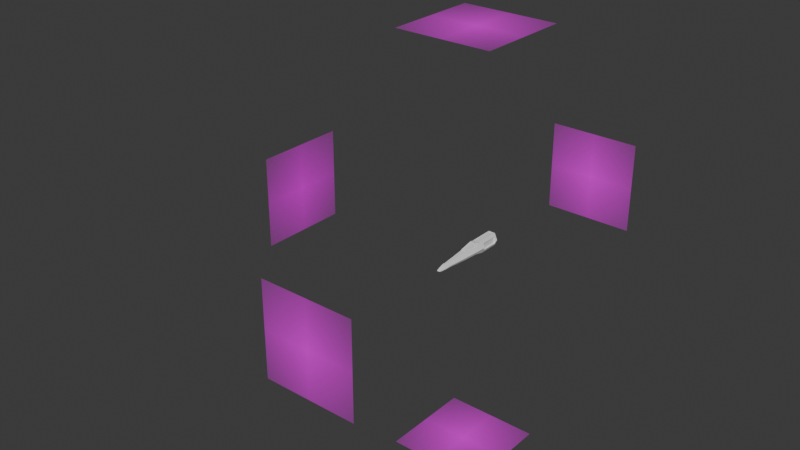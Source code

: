 # Source: XWing-CabinaBasica.blend  (saved by Blender 4.0.36; exported with 4.5.12 LTS)
import bpy
from mathutils import Matrix  # noqa: F401  (used for matrix-valued properties, if any)

bpy.ops.wm.read_factory_settings(use_empty=True)
scene = bpy.context.scene
scene.name = 'Scene'

# ---- collections
col_planes = bpy.data.collections.new('Planes'); scene.collection.children.link(col_planes)
col_x_wing = bpy.data.collections.new('X-Wing'); scene.collection.children.link(col_x_wing)

# ---- images (referenced by path relative to the original .blend; pixels are not part of the script)
import os
ASSET_DIR = os.environ.get("B2B_ASSET_DIR", "")  # directory of the original .blend (textures are referenced by path, not embedded)
HERE = os.path.dirname(os.path.abspath(__file__))  # packed textures are extracted next to this script under _unpacked/

def load_image(name, relpath, width, height, colorspace="sRGB"):
    """Load a texture the original file referenced (path relative to the .blend, or extracted next to this script)."""
    p = next((c for c in (os.path.join(HERE, relpath), os.path.join(ASSET_DIR, relpath)) if relpath and os.path.exists(c)), "")
    if p:
        img = bpy.data.images.load(p, check_existing=True)
        img.name = name
    else:  # same state as the original file: an image datablock whose file is absent (Cycles renders it pink)
        img = bpy.data.images.new(name, width, height)
        img.source = "FILE"
        img.filepath = "//" + (relpath or name)
    img.colorspace_settings.name = colorspace
    return img
img_x_wing_planes_back_png = load_image('X-Wing_Planes_BACK.png', 'X-Wing_Planes_BACK.png', 1024, 1024, 'sRGB')
img_x_wing_planes_bottom_png = load_image('X-Wing_Planes_BOTTOM.png', 'X-Wing_Planes_BOTTOM.png', 1024, 1024, 'sRGB')
img_x_wing_planes_front_png = load_image('X-Wing_Planes_FRONT.png', 'X-Wing_Planes_FRONT.png', 1024, 1024, 'sRGB')
img_x_wing_planes_side_png = load_image('X-Wing_Planes_SIDE.png', 'X-Wing_Planes_SIDE.png', 1024, 1024, 'sRGB')
img_x_wing_planes_top_png = load_image('X-Wing_Planes_TOP.png', 'X-Wing_Planes_TOP.png', 1024, 1024, 'sRGB')

# ---- materials (node trees are filled in below, after node groups)
mat_x_wing_planes_back = bpy.data.materials.new('X-Wing_Planes_BACK')
mat_x_wing_planes_back.surface_render_method = 'BLENDED'
mat_x_wing_planes_back.blend_method = 'BLEND'
mat_x_wing_planes_bottom = bpy.data.materials.new('X-Wing_Planes_BOTTOM')
mat_x_wing_planes_bottom.surface_render_method = 'BLENDED'
mat_x_wing_planes_bottom.blend_method = 'BLEND'
mat_x_wing_planes_front = bpy.data.materials.new('X-Wing_Planes_FRONT')
mat_x_wing_planes_front.surface_render_method = 'BLENDED'
mat_x_wing_planes_front.blend_method = 'BLEND'
mat_x_wing_planes_side = bpy.data.materials.new('X-Wing_Planes_SIDE')
mat_x_wing_planes_side.surface_render_method = 'BLENDED'
mat_x_wing_planes_side.blend_method = 'BLEND'
mat_x_wing_planes_top = bpy.data.materials.new('X-Wing_Planes_TOP')
mat_x_wing_planes_top.surface_render_method = 'BLENDED'
mat_x_wing_planes_top.blend_method = 'BLEND'

# ---- node groups
ng_auto_smooth = bpy.data.node_groups.new('Auto Smooth', 'GeometryNodeTree')
_s = ng_auto_smooth.interface.new_socket(name='Geometry', in_out='OUTPUT', socket_type='NodeSocketGeometry')
_s = ng_auto_smooth.interface.new_socket(name='Geometry', in_out='INPUT', socket_type='NodeSocketGeometry')
_s = ng_auto_smooth.interface.new_socket(name='Angle', in_out='INPUT', socket_type='NodeSocketFloat')
_s.subtype = 'ANGLE'
_s.min_value = 0.0
_s.max_value = 3.142
ng_auto_smooth.is_modifier = True
_N = ng_auto_smooth.nodes; _L = ng_auto_smooth.links
n0 = _N.new('NodeGroupOutput'); n0.name = 'Group Output'; n0.location = (480, -100)
n1 = _N.new('NodeGroupInput'); n1.name = 'Group Input'; n1.location = (-420, -300)
n2 = _N.new('NodeGroupInput'); n2.name = 'Group Input.001'; n2.location = (-60, -100)
n3 = _N.new('GeometryNodeSetShadeSmooth'); n3.name = 'Set Shade Smooth'; n3.location = (120, -100)
n3.domain = 'EDGE'
n4 = _N.new('GeometryNodeSetShadeSmooth'); n4.name = 'Set Shade Smooth.001'; n4.location = (300, -100)
n5 = _N.new('GeometryNodeInputMeshEdgeAngle'); n5.name = 'Edge Angle'; n5.location = (-420, -220)
n6 = _N.new('GeometryNodeInputEdgeSmooth'); n6.name = 'Is Edge Smooth'; n6.location = (-60, -160)
n7 = _N.new('GeometryNodeInputShadeSmooth'); n7.name = 'Is Face Smooth'; n7.location = (-240, -340)
n8 = _N.new('FunctionNodeBooleanMath'); n8.name = 'Boolean Math'; n8.location = (-60, -220)
n9 = _N.new('FunctionNodeCompare'); n9.name = 'Compare'; n9.location = (-240, -180)
n9.operation = 'LESS_EQUAL'
_L.new(n5.outputs[0], n9.inputs[0])
_L.new(n4.outputs[0], n0.inputs[0])
_L.new(n1.outputs[1], n9.inputs[1])
_L.new(n9.outputs[0], n8.inputs[0])
_L.new(n7.outputs[0], n8.inputs[1])
_L.new(n2.outputs[0], n3.inputs[0])
_L.new(n6.outputs[0], n3.inputs[1])
_L.new(n3.outputs[0], n4.inputs[0])
_L.new(n8.outputs[0], n3.inputs[2])
n0.is_active_output = True

# ---- material node trees
mat_x_wing_planes_back.use_nodes = True; mat_x_wing_planes_back.node_tree.nodes.clear()
_N = mat_x_wing_planes_back.node_tree.nodes; _L = mat_x_wing_planes_back.node_tree.links
n0 = _N.new('ShaderNodeOutputMaterial'); n0.name = 'Material Output'; n0.location = (300, 300)
n1 = _N.new('ShaderNodeTexImage'); n1.name = 'Image Texture'; n1.location = (-200, 300)
n1.image = img_x_wing_planes_back_png
n1.extension = 'CLIP'
n2 = _N.new('ShaderNodeBsdfPrincipled'); n2.name = 'Principled BSDF'; n2.location = (0, 300)
n2.inputs[3].default_value = 1.45
_L.new(n1.outputs[0], n2.inputs[0])
_L.new(n1.outputs[1], n2.inputs[4])
_L.new(n2.outputs[0], n0.inputs[0])
n0.is_active_output = True
mat_x_wing_planes_bottom.use_nodes = True; mat_x_wing_planes_bottom.node_tree.nodes.clear()
_N = mat_x_wing_planes_bottom.node_tree.nodes; _L = mat_x_wing_planes_bottom.node_tree.links
n0 = _N.new('ShaderNodeOutputMaterial'); n0.name = 'Material Output'; n0.location = (300, 300)
n1 = _N.new('ShaderNodeTexImage'); n1.name = 'Image Texture'; n1.location = (-200, 300)
n1.image = img_x_wing_planes_bottom_png
n1.extension = 'CLIP'
n2 = _N.new('ShaderNodeBsdfPrincipled'); n2.name = 'Principled BSDF'; n2.location = (0, 300)
n2.inputs[3].default_value = 1.45
_L.new(n1.outputs[0], n2.inputs[0])
_L.new(n1.outputs[1], n2.inputs[4])
_L.new(n2.outputs[0], n0.inputs[0])
n0.is_active_output = True
mat_x_wing_planes_front.use_nodes = True; mat_x_wing_planes_front.node_tree.nodes.clear()
_N = mat_x_wing_planes_front.node_tree.nodes; _L = mat_x_wing_planes_front.node_tree.links
n0 = _N.new('ShaderNodeOutputMaterial'); n0.name = 'Material Output'; n0.location = (300, 300)
n1 = _N.new('ShaderNodeTexImage'); n1.name = 'Image Texture'; n1.location = (-200, 300)
n1.image = img_x_wing_planes_front_png
n1.extension = 'CLIP'
n2 = _N.new('ShaderNodeBsdfPrincipled'); n2.name = 'Principled BSDF'; n2.location = (0, 300)
n2.inputs[3].default_value = 1.45
_L.new(n1.outputs[0], n2.inputs[0])
_L.new(n1.outputs[1], n2.inputs[4])
_L.new(n2.outputs[0], n0.inputs[0])
n0.is_active_output = True
mat_x_wing_planes_side.use_nodes = True; mat_x_wing_planes_side.node_tree.nodes.clear()
_N = mat_x_wing_planes_side.node_tree.nodes; _L = mat_x_wing_planes_side.node_tree.links
n0 = _N.new('ShaderNodeOutputMaterial'); n0.name = 'Material Output'; n0.location = (300, 300)
n1 = _N.new('ShaderNodeTexImage'); n1.name = 'Image Texture'; n1.location = (-200, 300)
n1.image = img_x_wing_planes_side_png
n1.extension = 'CLIP'
n2 = _N.new('ShaderNodeBsdfPrincipled'); n2.name = 'Principled BSDF'; n2.location = (0, 300)
n2.inputs[3].default_value = 1.45
_L.new(n1.outputs[0], n2.inputs[0])
_L.new(n1.outputs[1], n2.inputs[4])
_L.new(n2.outputs[0], n0.inputs[0])
n0.is_active_output = True
mat_x_wing_planes_top.use_nodes = True; mat_x_wing_planes_top.node_tree.nodes.clear()
_N = mat_x_wing_planes_top.node_tree.nodes; _L = mat_x_wing_planes_top.node_tree.links
n0 = _N.new('ShaderNodeOutputMaterial'); n0.name = 'Material Output'; n0.location = (300, 300)
n1 = _N.new('ShaderNodeTexImage'); n1.name = 'Image Texture'; n1.location = (-200, 300)
n1.image = img_x_wing_planes_top_png
n1.extension = 'CLIP'
n2 = _N.new('ShaderNodeBsdfPrincipled'); n2.name = 'Principled BSDF'; n2.location = (0, 300)
n2.inputs[3].default_value = 1.45
_L.new(n1.outputs[0], n2.inputs[0])
_L.new(n1.outputs[1], n2.inputs[4])
_L.new(n2.outputs[0], n0.inputs[0])
n0.is_active_output = True

# ---- world
world_world = bpy.data.worlds.new('World'); scene.world = world_world
world_world.use_nodes = True; world_world.node_tree.nodes.clear()
_N = world_world.node_tree.nodes; _L = world_world.node_tree.links
n0 = _N.new('ShaderNodeOutputWorld'); n0.name = 'World Output'; n0.location = (300, 300)
n1 = _N.new('ShaderNodeBackground'); n1.name = 'Background'; n1.location = (10, 300)
n1.inputs[0].default_value = (0.05088, 0.05088, 0.05088, 1.0)
_L.new(n1.outputs[0], n0.inputs[0])
n0.is_active_output = True
world_world.color = (0.05088, 0.05088, 0.05088)
world_world.use_sun_shadow = False
world_world.sun_shadow_jitter_overblur = 0.0

# ---- meshes
me_x_wing_planes_back = bpy.data.meshes.new('X-Wing_Planes_BACK')
me_x_wing_planes_back.from_pydata([(-0.5, -0.5, 0.0), (0.5, -0.5, 0.0), (-0.5, 0.5, 0.0), (0.5, 0.5, 0.0)], [], [(0, 1, 3, 2)])
_uv = me_x_wing_planes_back.uv_layers.new(name='UVMap')
_uv.uv.foreach_set('vector', [0.0, 0.0, 1.0, 0.0, 1.0, 1.0, 0.0, 1.0])
me_x_wing_planes_back.materials.append(mat_x_wing_planes_back)
me_x_wing_planes_back.update()
me_x_wing_planes_bottom = bpy.data.meshes.new('X-Wing_Planes_BOTTOM')
me_x_wing_planes_bottom.from_pydata([(-0.5, -0.5, 0.0), (0.5, -0.5, 0.0), (-0.5, 0.5, 0.0), (0.5, 0.5, 0.0)], [], [(0, 1, 3, 2)])
_uv = me_x_wing_planes_bottom.uv_layers.new(name='UVMap')
_uv.uv.foreach_set('vector', [0.0, 0.0, 1.0, 0.0, 1.0, 1.0, 0.0, 1.0])
me_x_wing_planes_bottom.materials.append(mat_x_wing_planes_bottom)
me_x_wing_planes_bottom.update()
me_x_wing_planes_front = bpy.data.meshes.new('X-Wing_Planes_FRONT')
me_x_wing_planes_front.from_pydata([(-0.5, -0.5, 0.0), (0.5, -0.5, 0.0), (-0.5, 0.5, 0.0), (0.5, 0.5, 0.0)], [], [(0, 1, 3, 2)])
_uv = me_x_wing_planes_front.uv_layers.new(name='UVMap')
_uv.uv.foreach_set('vector', [0.0, 0.0, 1.0, 0.0, 1.0, 1.0, 0.0, 1.0])
me_x_wing_planes_front.materials.append(mat_x_wing_planes_front)
me_x_wing_planes_front.update()
me_x_wing_planes_side = bpy.data.meshes.new('X-Wing_Planes_SIDE')
me_x_wing_planes_side.from_pydata([(-0.5, -0.5, 0.0), (0.5, -0.5, 0.0), (-0.5, 0.5, 0.0), (0.5, 0.5, 0.0)], [], [(0, 1, 3, 2)])
_uv = me_x_wing_planes_side.uv_layers.new(name='UVMap')
_uv.uv.foreach_set('vector', [0.0, 0.0, 1.0, 0.0, 1.0, 1.0, 0.0, 1.0])
me_x_wing_planes_side.materials.append(mat_x_wing_planes_side)
me_x_wing_planes_side.update()
me_x_wing_planes_top = bpy.data.meshes.new('X-Wing_Planes_TOP')
me_x_wing_planes_top.from_pydata([(-0.5, -0.5, 0.0), (0.5, -0.5, 0.0), (-0.5, 0.5, 0.0), (0.5, 0.5, 0.0)], [], [(0, 1, 3, 2)])
_uv = me_x_wing_planes_top.uv_layers.new(name='UVMap')
_uv.uv.foreach_set('vector', [0.0, 0.0, 1.0, 0.0, 1.0, 1.0, 0.0, 1.0])
me_x_wing_planes_top.materials.append(mat_x_wing_planes_top)
me_x_wing_planes_top.update()
me_cube_001 = bpy.data.meshes.new('Cube.001')
me_cube_001.from_pydata([(0.1517, -3.073, -0.2523), (0.09321, -3.398, 0.2132), (0.3724, 3.308, -0.5965), (0.4371, 3.308, 0.2935), (0.0, 3.308, -0.6908), (0.0, -3.073, -0.2523), (0.0, -3.398, 0.2132), (0.3243, -0.8642, -0.3423), (0.2, -0.8642, 0.4088), (0.0, -0.8642, 0.4088), (0.0, -0.8642, -0.3423), (0.4115, 0.4012, -0.3423), (0.3689, 0.4012, 0.2952), (0.0, 0.4012, -0.3423), (0.5947, 3.308, -0.06991), (0.2453, -3.191, -0.07005), (0.135, -3.974, -0.2251), (0.4394, -0.8642, -0.07005), (0.5293, 0.4012, -0.07005), (0.0, 3.308, 0.557), (0.3207, 3.308, 0.557), (0.3207, 0.8361, 0.5601), (0.0, 0.8361, 0.5601), (0.3724, 1.4, -0.5993), (0.4371, 1.4, 0.2952), (0.0, 1.4, -0.6908), (0.5947, 1.4, -0.07005), (0.3207, 1.4, 0.5601), (0.2343, 1.454, 0.5601), (0.2496, 0.4012, 0.6655), (0.2, -0.8642, 0.4592), (0.0, 0.4012, 0.6655), (0.0, -0.8642, 0.4592), (0.0, 0.6487, 0.6655), (0.2735, 0.6487, 0.6655), (0.1626, -3.05, -0.286), (0.09501, -3.426, 0.2522), (0.0, -3.05, -0.286), (0.0, -3.426, 0.2522), (0.2708, -3.186, -0.0753), (0.09361, -3.974, 0.118), (0.0, -3.974, -0.2251), (0.0, -3.974, 0.118), (0.2114, -3.974, -0.08734), (0.0, -3.743, -0.248), (0.0, -3.512, -0.2709), (0.0, -3.281, -0.285), (0.0, -3.563, 0.2361), (0.0, -3.7, 0.207), (0.0, -3.837, 0.1669), (0.09396, -3.837, 0.1669), (0.09431, -3.7, 0.207), (0.09466, -3.563, 0.2361), (0.2701, -3.383, -0.08734), (0.2527, -3.58, -0.08734), (0.2354, -3.777, -0.08734), (0.1419, -3.743, -0.248), (0.1488, -3.512, -0.2709), (0.1557, -3.281, -0.285), (0.1187, -4.202, -0.1665), (0.1006, -4.202, 0.007777), (0.0, -4.202, -0.1665), (0.0, -4.202, 0.007777), (0.1171, -4.325, -0.09476), (0.0, -4.325, -0.09476), (0.4836, 3.308, -0.3332), (0.1985, -3.132, -0.1612), (0.3819, -0.8642, -0.2062), (0.4704, 0.4012, -0.2062), (0.1732, -3.974, -0.1562), (0.4836, 1.4, -0.3347), (0.2167, -3.118, -0.1807), (0.2129, -3.332, -0.1862), (0.2008, -3.546, -0.1791), (0.1886, -3.76, -0.1677), (0.1179, -4.263, -0.1307), (0.0, -4.263, -0.1307), (0.3724, 3.165, -0.5993), (0.4371, 3.165, 0.2952), (0.0, 3.165, -0.6908), (0.5947, 3.165, -0.07005), (0.3207, 3.165, 0.5601), (0.2343, 3.199, 0.557), (0.4836, 3.165, -0.3347), (0.4371, 1.469, 0.2952), (0.0, 1.469, -0.6908), (0.5947, 1.469, -0.07005), (0.3207, 1.469, 0.5601), (0.0, 3.199, 0.557), (0.4836, 1.469, -0.3347), (0.3724, 1.469, -0.5993), (0.3438, 3.165, 0.2952), (0.3438, 3.165, -0.07005), (0.3438, 3.165, -0.3347), (0.3438, 1.469, 0.2952), (0.3438, 1.469, -0.07005), (0.3438, 1.469, -0.3347), (0.4062, 3.358, -0.2511), (0.3947, 3.396, 0.2282), (0.4322, 3.396, -0.2772), (0.3426, 3.396, -0.4895), (0.0, 3.396, -0.5656), (0.0, 3.358, 0.1978), (0.5219, 3.396, -0.06486), (0.3728, 3.358, 0.1978), (0.0, 3.396, 0.4407), (0.3009, 3.396, 0.4407), (0.3728, 3.396, 0.1978), (0.4062, 3.396, -0.2511), (0.3265, 3.396, -0.4644), (0.0, 3.396, -0.5319), (0.4858, 3.396, -0.0625), (0.0, 3.396, 0.4109), (0.2895, 3.396, 0.4109), (0.3265, 3.358, -0.4644), (0.0, 3.358, -0.5319), (0.0, 3.358, -0.2837), (0.4858, 3.358, -0.0625), (0.0, 3.358, -0.0625), (0.0, 3.358, 0.4109), (0.2895, 3.358, 0.4109), (0.2231, -0.6913, 0.3933), (0.0, -0.6913, -0.3423), (0.3362, -0.6913, -0.3423), (0.4517, -0.6913, -0.07005), (0.2068, -0.6913, 0.4874), (0.0, -0.6913, 0.4874), (0.394, -0.6913, -0.2062), (0.2196, -0.6692, 0.4125), (0.36, 0.3792, 0.3185), (0.0, 0.8183, 0.5701), (0.0, 0.6666, 0.6555), (0.36, 0.3792, 0.3185), (0.2196, -0.6692, 0.4125), (0.214, -0.6696, 0.4697), (0.2547, 0.3794, 0.6405), (0.3174, 0.7941, 0.559), (0.3588, 0.4231, 0.3332), (0.2581, 0.4231, 0.6445), (0.2796, 0.6423, 0.6445), (0.2953, 0.8183, 0.5701), (0.2571, 0.6666, 0.6555), (0.0, 0.381, 0.6622), (0.0, -0.6711, 0.4907), (0.2283, 0.381, 0.6622), (0.1871, -0.6711, 0.4907), (0.3426, 0.3778, 0.2963), (0.2022, -0.6706, 0.3903), (0.0, 0.8169, 0.5479), (0.0, 0.6652, 0.6333), (0.1967, -0.671, 0.4475), (0.2374, 0.3779, 0.6183), (0.3, 0.7927, 0.5368), (0.3415, 0.4217, 0.311), (0.2408, 0.4217, 0.6223), (0.2622, 0.6409, 0.6223), (0.2779, 0.8169, 0.5479), (0.2397, 0.6652, 0.6333), (0.0, 0.3796, 0.64), (0.0, -0.6725, 0.4685), (0.2109, 0.3796, 0.64), (0.1697, -0.6725, 0.4685), (0.0, 3.199, 0.5274), (0.2343, 3.199, 0.5274), (0.2343, 1.454, 0.5305), (0.2343, 1.018, 0.5601), (0.0, 1.018, 0.5601), (0.2343, 1.517, 0.5601), (0.2343, 3.068, 0.5601), (0.2343, 1.018, 0.5305), (0.0, 1.454, 0.5305), (0.0, 1.018, 0.5305), (0.2343, 1.517, 0.5305), (0.0, 1.517, 0.5305), (0.2343, 3.068, 0.5305), (0.0, 3.068, 0.5305)], [], [(20, 3, 98, 106), (17, 8, 1, 15), (10, 7, 0, 5), (15, 1, 36, 39), (8, 9, 6, 1), (122, 123, 7, 10), (124, 121, 8, 17), (26, 24, 12, 18), (25, 23, 11, 13), (65, 2, 100, 99), (70, 26, 18, 68), (127, 124, 17, 67), (1, 6, 38, 36), (67, 17, 15, 66), (19, 20, 106, 105), (81, 168, 167, 87), (78, 3, 20, 81), (132, 146, 147, 133, 128, 129), (12, 24, 27, 21), (21, 165, 166, 22), (89, 86, 26, 70), (85, 90, 23, 25), (86, 84, 24, 26), (125, 126, 32, 30), (31, 29, 34, 33), (21, 22, 130, 140), (9, 8, 30, 32), (74, 55, 43, 69), (50, 49, 42, 40), (5, 0, 35, 37), (66, 15, 39, 71), (41, 16, 59, 61), (43, 40, 60, 63), (44, 56, 16, 41), (55, 50, 40, 43), (39, 36, 52, 53), (53, 52, 51, 54), (54, 51, 50, 55), (37, 35, 58, 46), (46, 58, 57, 45), (45, 57, 56, 44), (36, 38, 47, 52), (52, 47, 48, 51), (51, 48, 49, 50), (71, 39, 53, 72), (72, 53, 54, 73), (73, 54, 55, 74), (63, 60, 62, 64), (75, 63, 64, 76), (40, 42, 62, 60), (69, 43, 63, 75), (16, 69, 75, 59), (59, 75, 76, 61), (57, 73, 74, 56), (58, 72, 73, 57), (35, 71, 72, 58), (0, 66, 71, 35), (56, 74, 69, 16), (90, 89, 70, 23), (2, 4, 101, 100), (7, 67, 66, 0), (123, 127, 67, 7), (23, 70, 68, 11), (2, 65, 83, 77), (14, 3, 78, 80), (4, 2, 77, 79), (65, 14, 80, 83), (84, 78, 81, 87), (24, 84, 87, 27), (77, 83, 89, 90), (78, 84, 94, 91), (79, 77, 90, 85), (86, 89, 96, 95), (81, 20, 82, 168), (92, 91, 94, 95), (93, 92, 95, 96), (84, 86, 95, 94), (89, 83, 93, 96), (83, 80, 92, 93), (80, 78, 91, 92), (103, 99, 108, 111), (106, 98, 107, 113), (100, 101, 110, 109), (99, 100, 109, 108), (3, 14, 103, 98), (14, 65, 99, 103), (113, 107, 104, 120), (109, 110, 115, 114), (108, 109, 114, 97), (107, 111, 117, 104), (105, 106, 113, 112), (98, 103, 111, 107), (118, 102, 104, 117), (104, 102, 119, 120), (116, 118, 117, 97), (115, 116, 97, 114), (111, 108, 97, 117), (112, 113, 120, 119), (11, 68, 127, 123), (126, 125, 145, 143), (68, 18, 124, 127), (18, 12, 121, 124), (13, 11, 123, 122), (8, 121, 125, 30), (121, 12, 129, 128), (31, 142, 144, 29), (125, 121, 128, 133, 134), (29, 138, 139, 34), (29, 135, 132, 129, 12), (12, 21, 136, 137), (143, 145, 161, 159), (21, 140, 141, 34), (139, 155, 152, 136, 21, 34), (12, 137, 138, 29), (29, 144, 145, 125), (145, 144, 160, 161), (147, 146, 151, 150), (153, 152, 155, 154), (156, 148, 149, 157), (160, 158, 159, 161), (139, 138, 154, 155), (140, 130, 148, 156), (134, 133, 147, 150), (141, 140, 156, 157), (132, 135, 151, 146), (131, 141, 157, 149), (135, 134, 150, 151), (137, 136, 152, 153), (144, 142, 158, 160), (138, 137, 153, 154), (19, 88, 82, 20), (87, 167, 28, 27), (167, 168, 174, 172), (166, 165, 169, 171), (165, 28, 164, 169), (28, 167, 172, 164), (164, 170, 171, 169), (172, 173, 170, 164), (163, 162, 175, 174), (174, 175, 173, 172), (82, 88, 162, 163), (168, 82, 163, 174), (125, 134, 135, 29), (34, 141, 131, 33), (27, 28, 165, 21)])
me_cube_001.polygons.foreach_set('use_smooth', [True] * 145)
_uv = me_cube_001.uv_layers.new(name='UVMap')
_uv.uv.foreach_set('vector', [0.625, 0.5, 0.625, 0.5, 0.625, 0.5, 0.625, 0.5, 0.4799, 0.6604, 0.625, 0.6604, 0.625, 0.75, 0.4799, 0.75, 0.25, 0.6604, 0.375, 0.6604, 0.375, 0.75, 0.25, 0.75, 0.4799, 0.75, 0.625, 0.75, 0.625, 0.75, 0.4799, 0.75, 0.625, 0.6604, 0.75, 0.6604, 0.75, 0.75, 0.625, 0.75, 0.25, 0.6538, 0.375, 0.6538, 0.375, 0.6604, 0.25, 0.6604, 0.4799, 0.6538, 0.625, 0.6538, 0.625, 0.6604, 0.4799, 0.6604, 0.4799, 0.5531, 0.625, 0.5531, 0.625, 0.6118, 0.4799, 0.6118, 0.25, 0.5531, 0.375, 0.5531, 0.375, 0.6118, 0.25, 0.6118, 0.4275, 0.5, 0.375, 0.5, 0.375, 0.5, 0.4275, 0.5, 0.4275, 0.5531, 0.4799, 0.5531, 0.4799, 0.6118, 0.4275, 0.6118, 0.4275, 0.6538, 0.4799, 0.6538, 0.4799, 0.6604, 0.4275, 0.6604, 0.625, 0.75, 0.75, 0.75, 0.75, 0.75, 0.625, 0.75, 0.4275, 0.6604, 0.4799, 0.6604, 0.4799, 0.75, 0.4275, 0.75, 0.75, 0.5, 0.625, 0.5, 0.625, 0.5, 0.75, 0.5, 0.625, 0.5047, 0.625, 0.5047, 0.625, 0.5602, 0.625, 0.5602, 0.625, 0.504, 0.625, 0.5, 0.625, 0.5, 0.625, 0.5047, 0.625, 0.6126, 0.625, 0.6126, 0.625, 0.6529, 0.625, 0.6529, 0.625, 0.6529, 0.625, 0.6126, 0.625, 0.6118, 0.625, 0.5531, 0.625, 0.5624, 0.625, 0.6118, 0.625, 0.6118, 0.625, 0.6118, 0.75, 0.6118, 0.75, 0.6118, 0.4275, 0.5512, 0.4799, 0.5512, 0.4799, 0.5531, 0.4275, 0.5531, 0.25, 0.5512, 0.375, 0.5512, 0.375, 0.5531, 0.25, 0.5531, 0.4799, 0.5512, 0.625, 0.5512, 0.625, 0.5531, 0.4799, 0.5531, 0.625, 0.6538, 0.75, 0.6538, 0.75, 0.6604, 0.625, 0.6604, 0.75, 0.6118, 0.625, 0.6118, 0.625, 0.6118, 0.75, 0.6118, 0.625, 0.6118, 0.75, 0.6118, 0.7417, 0.6118, 0.6334, 0.6118, 0.75, 0.6604, 0.625, 0.6604, 0.625, 0.6604, 0.75, 0.6604, 0.4275, 0.75, 0.4799, 0.75, 0.4799, 0.75, 0.4275, 0.75, 0.625, 0.75, 0.75, 0.75, 0.75, 0.75, 0.625, 0.75, 0.25, 0.75, 0.375, 0.75, 0.375, 0.75, 0.25, 0.75, 0.4275, 0.75, 0.4799, 0.75, 0.4799, 0.75, 0.4275, 0.75, 0.25, 0.75, 0.375, 0.75, 0.375, 0.75, 0.25, 0.75, 0.4799, 0.75, 0.625, 0.75, 0.625, 0.75, 0.4799, 0.75, 0.25, 0.75, 0.375, 0.75, 0.375, 0.75, 0.25, 0.75, 0.4799, 0.75, 0.625, 0.75, 0.625, 0.75, 0.4799, 0.75, 0.4799, 0.75, 0.625, 0.75, 0.625, 0.75, 0.4799, 0.75, 0.4799, 0.75, 0.625, 0.75, 0.625, 0.75, 0.4799, 0.75, 0.4799, 0.75, 0.625, 0.75, 0.625, 0.75, 0.4799, 0.75, 0.25, 0.75, 0.375, 0.75, 0.375, 0.75, 0.25, 0.75, 0.25, 0.75, 0.375, 0.75, 0.375, 0.75, 0.25, 0.75, 0.25, 0.75, 0.375, 0.75, 0.375, 0.75, 0.25, 0.75, 0.625, 0.75, 0.75, 0.75, 0.75, 0.75, 0.625, 0.75, 0.625, 0.75, 0.75, 0.75, 0.75, 0.75, 0.625, 0.75, 0.625, 0.75, 0.75, 0.75, 0.75, 0.75, 0.625, 0.75, 0.4275, 0.75, 0.4799, 0.75, 0.4799, 0.75, 0.4275, 0.75, 0.4275, 0.75, 0.4799, 0.75, 0.4799, 0.75, 0.4275, 0.75, 0.4275, 0.75, 0.4799, 0.75, 0.4799, 0.75, 0.4275, 0.75, 0.4799, 0.75, 0.625, 0.75, 0.625, 0.875, 0.4799, 0.875, 0.4275, 0.75, 0.4799, 0.75, 0.4799, 0.875, 0.4275, 0.875, 0.625, 0.75, 0.75, 0.75, 0.75, 0.75, 0.625, 0.75, 0.4275, 0.75, 0.4799, 0.75, 0.4799, 0.75, 0.4275, 0.75, 0.375, 0.75, 0.4275, 0.75, 0.4275, 0.75, 0.375, 0.75, 0.375, 0.75, 0.4275, 0.75, 0.4275, 0.875, 0.375, 0.875, 0.375, 0.75, 0.4275, 0.75, 0.4275, 0.75, 0.375, 0.75, 0.375, 0.75, 0.4275, 0.75, 0.4275, 0.75, 0.375, 0.75, 0.375, 0.75, 0.4275, 0.75, 0.4275, 0.75, 0.375, 0.75, 0.375, 0.75, 0.4275, 0.75, 0.4275, 0.75, 0.375, 0.75, 0.375, 0.75, 0.4275, 0.75, 0.4275, 0.75, 0.375, 0.75, 0.375, 0.5512, 0.4275, 0.5512, 0.4275, 0.5531, 0.375, 0.5531, 0.375, 0.5, 0.25, 0.5, 0.25, 0.5, 0.375, 0.5, 0.375, 0.6604, 0.4275, 0.6604, 0.4275, 0.75, 0.375, 0.75, 0.375, 0.6538, 0.4275, 0.6538, 0.4275, 0.6604, 0.375, 0.6604, 0.375, 0.5531, 0.4275, 0.5531, 0.4275, 0.6118, 0.375, 0.6118, 0.375, 0.5, 0.4275, 0.5, 0.4275, 0.504, 0.375, 0.504, 0.4799, 0.5, 0.625, 0.5, 0.625, 0.504, 0.4799, 0.504, 0.25, 0.5, 0.375, 0.5, 0.375, 0.504, 0.25, 0.504, 0.4275, 0.5, 0.4799, 0.5, 0.4799, 0.504, 0.4275, 0.504, 0.625, 0.5512, 0.625, 0.504, 0.625, 0.5047, 0.625, 0.5602, 0.625, 0.5531, 0.625, 0.5512, 0.625, 0.5602, 0.625, 0.5624, 0.375, 0.504, 0.4275, 0.504, 0.4275, 0.5512, 0.375, 0.5512, 0.625, 0.504, 0.625, 0.5512, 0.625, 0.5512, 0.625, 0.504, 0.25, 0.504, 0.375, 0.504, 0.375, 0.5512, 0.25, 0.5512, 0.4799, 0.5512, 0.4275, 0.5512, 0.4275, 0.5512, 0.4799, 0.5512, 0.625, 0.5047, 0.625, 0.5, 0.625, 0.5, 0.625, 0.5047, 0.4799, 0.504, 0.625, 0.504, 0.625, 0.5512, 0.4799, 0.5512, 0.4275, 0.504, 0.4799, 0.504, 0.4799, 0.5512, 0.4275, 0.5512, 0.625, 0.5512, 0.4799, 0.5512, 0.4799, 0.5512, 0.625, 0.5512, 0.4275, 0.5512, 0.4275, 0.504, 0.4275, 0.504, 0.4275, 0.5512, 0.4275, 0.504, 0.4799, 0.504, 0.4799, 0.504, 0.4275, 0.504, 0.4799, 0.504, 0.625, 0.504, 0.625, 0.504, 0.4799, 0.504, 0.4799, 0.5, 0.4275, 0.5, 0.4275, 0.5, 0.4799, 0.5, 0.625, 0.5, 0.625, 0.5, 0.625, 0.5, 0.625, 0.5, 0.375, 0.5, 0.25, 0.5, 0.25, 0.5, 0.375, 0.5, 0.4275, 0.5, 0.375, 0.5, 0.375, 0.5, 0.4275, 0.5, 0.625, 0.5, 0.4799, 0.5, 0.4799, 0.5, 0.625, 0.5, 0.4799, 0.5, 0.4275, 0.5, 0.4275, 0.5, 0.4799, 0.5, 0.625, 0.5, 0.625, 0.5, 0.625, 0.5, 0.625, 0.5, 0.375, 0.5, 0.25, 0.5, 0.25, 0.5, 0.375, 0.5, 0.4275, 0.5, 0.375, 0.5, 0.375, 0.5, 0.4275, 0.5, 0.625, 0.5, 0.4799, 0.5, 0.4799, 0.5, 0.625, 0.5, 0.75, 0.5, 0.625, 0.5, 0.625, 0.5, 0.75, 0.5, 0.625, 0.5, 0.4799, 0.5, 0.4799, 0.5, 0.625, 0.5, 0.4799, 0.375, 0.625, 0.375, 0.625, 0.5, 0.4799, 0.5, 0.625, 0.5, 0.625, 0.375, 0.625, 0.375, 0.625, 0.5, 0.4275, 0.375, 0.4799, 0.375, 0.4799, 0.5, 0.4275, 0.5, 0.375, 0.375, 0.4275, 0.375, 0.4275, 0.5, 0.375, 0.5, 0.4799, 0.5, 0.4275, 0.5, 0.4275, 0.5, 0.4799, 0.5, 0.75, 0.5, 0.625, 0.5, 0.625, 0.5, 0.75, 0.5, 0.375, 0.6118, 0.4275, 0.6118, 0.4275, 0.6538, 0.375, 0.6538, 0.75, 0.6538, 0.625, 0.6538, 0.6372, 0.653, 0.7378, 0.653, 0.4275, 0.6118, 0.4799, 0.6118, 0.4799, 0.6538, 0.4275, 0.6538, 0.4799, 0.6118, 0.625, 0.6118, 0.625, 0.6538, 0.4799, 0.6538, 0.25, 0.6118, 0.375, 0.6118, 0.375, 0.6538, 0.25, 0.6538, 0.625, 0.6604, 0.625, 0.6538, 0.625, 0.6538, 0.625, 0.6604, 0.625, 0.6538, 0.625, 0.6118, 0.625, 0.6126, 0.625, 0.6529, 0.75, 0.6118, 0.7396, 0.6125, 0.6354, 0.6125, 0.625, 0.6118, 0.625, 0.6538, 0.625, 0.6538, 0.625, 0.6529, 0.625, 0.6529, 0.625, 0.6529, 0.625, 0.6118, 0.625, 0.6118, 0.625, 0.6118, 0.625, 0.6118, 0.625, 0.6118, 0.625, 0.6126, 0.625, 0.6126, 0.625, 0.6126, 0.625, 0.6118, 0.625, 0.6118, 0.625, 0.6118, 0.625, 0.6118, 0.625, 0.6118, 0.7378, 0.653, 0.6372, 0.653, 0.6372, 0.653, 0.7378, 0.653, 0.625, 0.6118, 0.6334, 0.6118, 0.6341, 0.6118, 0.625, 0.6118, 0.625, 0.6118, 0.625, 0.6118, 0.625, 0.6118, 0.625, 0.6118, 0.625, 0.6118, 0.625, 0.6118, 0.625, 0.6118, 0.625, 0.6118, 0.625, 0.6118, 0.625, 0.6118, 0.625, 0.6118, 0.6354, 0.6125, 0.6372, 0.653, 0.625, 0.6538, 0.6372, 0.653, 0.6354, 0.6125, 0.6354, 0.6125, 0.6372, 0.653, 0.625, 0.6529, 0.625, 0.6126, 0.625, 0.6126, 0.625, 0.6529, 0.625, 0.6118, 0.625, 0.6118, 0.625, 0.6118, 0.625, 0.6118, 0.6334, 0.6118, 0.7417, 0.6118, 0.741, 0.6118, 0.6341, 0.6118, 0.6354, 0.6125, 0.7396, 0.6125, 0.7378, 0.653, 0.6372, 0.653, 0.625, 0.6118, 0.625, 0.6118, 0.625, 0.6118, 0.625, 0.6118, 0.6334, 0.6118, 0.7417, 0.6118, 0.7417, 0.6118, 0.6334, 0.6118, 0.625, 0.6529, 0.625, 0.6529, 0.625, 0.6529, 0.625, 0.6529, 0.6341, 0.6118, 0.6334, 0.6118, 0.6334, 0.6118, 0.6341, 0.6118, 0.625, 0.6126, 0.625, 0.6126, 0.625, 0.6126, 0.625, 0.6126, 0.741, 0.6118, 0.6341, 0.6118, 0.6341, 0.6118, 0.741, 0.6118, 0.625, 0.6126, 0.625, 0.6529, 0.625, 0.6529, 0.625, 0.6126, 0.625, 0.6118, 0.625, 0.6118, 0.625, 0.6118, 0.625, 0.6118, 0.6354, 0.6125, 0.7396, 0.6125, 0.7396, 0.6125, 0.6354, 0.6125, 0.625, 0.6118, 0.625, 0.6118, 0.625, 0.6118, 0.625, 0.6118, 0.75, 0.5, 0.75, 0.5, 0.625, 0.5, 0.625, 0.5, 0.625, 0.5602, 0.625, 0.5602, 0.625, 0.5624, 0.625, 0.5624, 0.625, 0.5602, 0.625, 0.5047, 0.625, 0.5047, 0.625, 0.5602, 0.75, 0.6118, 0.625, 0.6118, 0.625, 0.6118, 0.75, 0.6118, 0.625, 0.6118, 0.625, 0.5624, 0.625, 0.5624, 0.625, 0.6118, 0.625, 0.5624, 0.625, 0.5602, 0.625, 0.5602, 0.625, 0.5624, 0.625, 0.5624, 0.75, 0.5624, 0.75, 0.6118, 0.625, 0.6118, 0.625, 0.5602, 0.75, 0.5602, 0.75, 0.5624, 0.625, 0.5624, 0.625, 0.5, 0.75, 0.5, 0.75, 0.5047, 0.625, 0.5047, 0.625, 0.5047, 0.75, 0.5047, 0.75, 0.5602, 0.625, 0.5602, 0.625, 0.5, 0.75, 0.5, 0.75, 0.5, 0.625, 0.5, 0.625, 0.5047, 0.625, 0.5, 0.625, 0.5, 0.625, 0.5047, 0.625, 0.6538, 0.625, 0.6529, 0.625, 0.6126, 0.625, 0.6118, 0.625, 0.6118, 0.6341, 0.6118, 0.741, 0.6118, 0.75, 0.6118, 0.625, 0.5624, 0.625, 0.5624, 0.625, 0.6118, 0.625, 0.6118])
me_cube_001.update()

# ---- objects
ob_x_wing_planes_back = bpy.data.objects.new('X-Wing_Planes_BACK', me_x_wing_planes_back)
ob_x_wing_planes_bottom = bpy.data.objects.new('X-Wing_Planes_BOTTOM', me_x_wing_planes_bottom)
ob_x_wing_planes_front = bpy.data.objects.new('X-Wing_Planes_FRONT', me_x_wing_planes_front)
ob_x_wing_planes_side = bpy.data.objects.new('X-Wing_Planes_SIDE', me_x_wing_planes_side)
ob_x_wing_planes_top = bpy.data.objects.new('X-Wing_Planes_TOP', me_x_wing_planes_top)
ob_cube = bpy.data.objects.new('Cube', me_cube_001)

# ---- transforms, parenting, visibility, modifiers, constraints
ob_x_wing_planes_back.location = (0.0, -20.0, 0.0)
ob_x_wing_planes_back.rotation_euler = (1.571, 2.22e-16, 2.22e-16)
ob_x_wing_planes_back.scale = (9.0, 9.0, 9.0)
ob_x_wing_planes_bottom.location = (0.0, 0.0, 20.0)
ob_x_wing_planes_bottom.scale = (9.0, 9.0, 9.0)
ob_x_wing_planes_front.location = (0.0, 20.0, 0.0)
ob_x_wing_planes_front.rotation_euler = (1.571, 2.22e-16, 2.22e-16)
ob_x_wing_planes_front.scale = (9.0, 9.0, 9.0)
ob_x_wing_planes_side.location = (-20.0, 0.0, 0.0)
ob_x_wing_planes_side.rotation_euler = (1.571, 7.55e-08, 1.571)
ob_x_wing_planes_side.scale = (9.0, 9.0, 9.0)
ob_x_wing_planes_top.location = (0.0, 0.0, -20.0)
ob_x_wing_planes_top.scale = (9.0, 9.0, 9.0)
ob_cube.location = (0.0, 0.0, 0.0)
_m = ob_cube.modifiers.new('Mirror', 'MIRROR')
_m.use_clip = True
_m = ob_cube.modifiers.new('Auto Smooth', 'NODES')
_m.node_group = ng_auto_smooth
_gi = [s.identifier for s in ng_auto_smooth.interface.items_tree if s.item_type == 'SOCKET' and s.in_out == 'INPUT']
_m[_gi[1]] = 0.5236  # Angle

# ---- collection membership
col_planes.objects.link(ob_x_wing_planes_back)
col_planes.objects.link(ob_x_wing_planes_bottom)
col_planes.objects.link(ob_x_wing_planes_front)
col_planes.objects.link(ob_x_wing_planes_side)
col_planes.objects.link(ob_x_wing_planes_top)
col_x_wing.objects.link(ob_cube)

# ---- scene / render settings (as saved in the file)
scene.frame_start = 1; scene.frame_end = 250; scene.frame_set(1)
scene.render.engine = 'BLENDER_EEVEE_NEXT'
scene.cycles.sampling_pattern = 'TABULATED_SOBOL'
bpy.context.view_layer.update()

# ---- added for rendering (the .blend has no active camera and no usable light): camera, sun
cam_auto = bpy.data.cameras.new('AutoCamera')
cam_auto.lens = 50.0
cam_auto.sensor_width = 36.0
cam_auto.clip_end = 1000.99
ob_auto_camera = bpy.data.objects.new('AutoCamera', cam_auto)
scene.collection.objects.link(ob_auto_camera)
ob_auto_camera.location = (49.2865, -68.4439, 45.6292)
ob_auto_camera.rotation_euler = (1.09748, -7.21219e-08, 0.694738)
scene.camera = ob_auto_camera
light_auto_sun = bpy.data.lights.new('AutoSun', 'SUN')
light_auto_sun.energy = 3.0
light_auto_sun.angle = 0.0523599
ob_auto_sun = bpy.data.objects.new('AutoSun', light_auto_sun)
scene.collection.objects.link(ob_auto_sun)
ob_auto_sun.rotation_euler = (0.872665, 0.174533, 0.523599)
bpy.context.view_layer.update()
